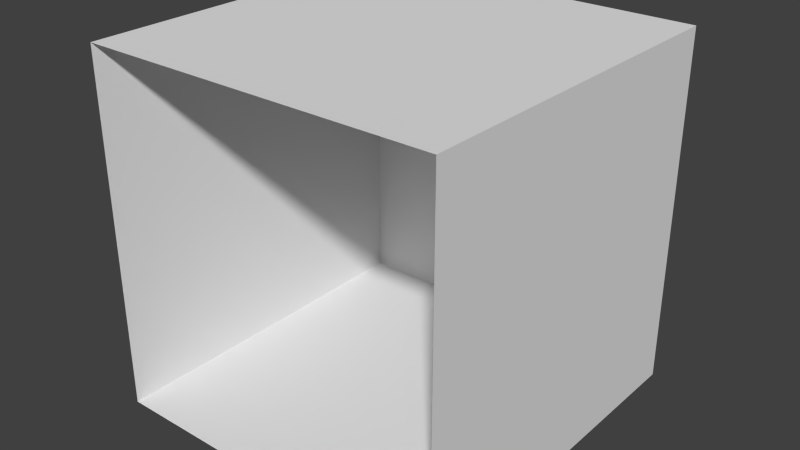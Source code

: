 # Source: Cornell.blend  (saved by Blender 2.57.0; exported with 4.5.12 LTS)
import bpy
from mathutils import Matrix  # noqa: F401  (used for matrix-valued properties, if any)

bpy.ops.wm.read_factory_settings(use_empty=True)
scene = bpy.context.scene
scene.name = 'Scene'

# ---- collections
col_collection_1 = bpy.data.collections.new('Collection 1'); scene.collection.children.link(col_collection_1)

# ---- materials (node trees are filled in below, after node groups)
mat_boxmat = bpy.data.materials.new('BoxMat')
mat_boxmat.alpha_threshold = 0.0
mat_boxmat.use_transparent_shadow = False
mat_boxmat.roughness = 0.5
mat_boxmat.specular_intensity = 0.0
mat_boxmat.line_color = (0.0, 0.0, 0.0, 1.0)

# ---- material node trees

# ---- world
world_world = bpy.data.worlds.new('World'); scene.world = world_world
world_world.color = (0.05088, 0.05088, 0.05088)
world_world.use_sun_shadow = False
world_world.sun_shadow_jitter_overblur = 0.0
world_world.cycles.sampling_method = 'MANUAL'
world_world.cycles.sample_map_resolution = 256

# ---- meshes
me_cube = bpy.data.meshes.new('Cube')
me_cube.from_pydata([(1.0, 1.0, -1.0), (1.0, -1.0, -1.0), (-1.0, -1.0, -1.0), (-1.0, 1.0, -1.0), (1.0, 1.0, 1.0), (1.0, -1.0, 1.0), (-1.0, -1.0, 1.0), (-1.0, 1.0, 1.0)], [], [(0, 3, 2, 1), (4, 5, 6, 7), (0, 1, 5, 4), (2, 3, 7, 6), (3, 0, 4, 7)])
_uv = me_cube.uv_layers.new(name='UVTex')
_uv.uv.foreach_set('vector', [0.5, 0.5, 8.941e-08, 0.5, 0.0, 0.0, 0.5, 0.0, 0.5, 0.5, 0.5, 0.0, 0.0, 2.384e-07, 1.49e-07, 0.5, 0.5, 0.5, 5.96e-08, 0.5, 0.0, 1.0, 0.5, 1.0, 0.5, 0.0, 1.0, 0.0, 1.0, 0.5, 0.5, 0.5, 0.5, 0.5, 1.0, 0.5, 1.0, 1.0, 0.5, 1.0])
me_cube.materials.append(mat_boxmat)
me_cube.use_remesh_preserve_volume = False
me_cube.use_remesh_preserve_attributes = False
me_cube.use_mirror_vertex_groups = False
me_cube.update()

# ---- objects
ob_cornellbox = bpy.data.objects.new('CornellBox', me_cube)

# ---- transforms, parenting, visibility, modifiers, constraints
ob_cornellbox.location = (0.0, 0.0, 0.0)
ob_cornellbox.lock_rotations_4d = False
ob_cornellbox.empty_display_type = 'ARROWS'
ob_cornellbox.lineart.crease_threshold = 0.0

# ---- collection membership
col_collection_1.objects.link(ob_cornellbox)

# ---- scene / render settings (as saved in the file)
scene.frame_start = 1; scene.frame_end = 250; scene.frame_set(1)
scene.render.engine = 'BLENDER_EEVEE_NEXT'
scene.render.image_settings.color_mode = 'RGB'
scene.render.image_settings.compression = 90
scene.render.resolution_percentage = 50
scene.render.dither_intensity = 0.0
scene.render.bake_margin = 2
scene.render.bake_bias = 0.0
scene.cycles.use_denoising = False
scene.cycles.samples = 10
scene.cycles.sampling_pattern = 'TABULATED_SOBOL'
scene.cycles.light_sampling_threshold = 0.0
scene.cycles.use_adaptive_sampling = False
scene.cycles.use_light_tree = False
scene.cycles.blur_glossy = 0.0
scene.cycles.volume_bounces = 1
scene.cycles.pixel_filter_type = 'GAUSSIAN'
scene.cycles.sample_clamp_indirect = 0.0
scene.view_settings.view_transform = 'Standard'
bpy.context.view_layer.update()

# ---- added for rendering (the .blend has no active camera and no usable light): camera, sun
cam_auto = bpy.data.cameras.new('AutoCamera')
cam_auto.lens = 50.0
cam_auto.sensor_width = 36.0
cam_auto.clip_end = 1000.0
ob_auto_camera = bpy.data.objects.new('AutoCamera', cam_auto)
scene.collection.objects.link(ob_auto_camera)
ob_auto_camera.location = (3.20507, -3.84609, 2.56406)
ob_auto_camera.rotation_euler = (1.09748, -7.21219e-08, 0.694738)
scene.camera = ob_auto_camera
light_auto_sun = bpy.data.lights.new('AutoSun', 'SUN')
light_auto_sun.energy = 3.0
light_auto_sun.angle = 0.0523599
ob_auto_sun = bpy.data.objects.new('AutoSun', light_auto_sun)
scene.collection.objects.link(ob_auto_sun)
ob_auto_sun.rotation_euler = (0.872665, 0.174533, 0.523599)
bpy.context.view_layer.update()
